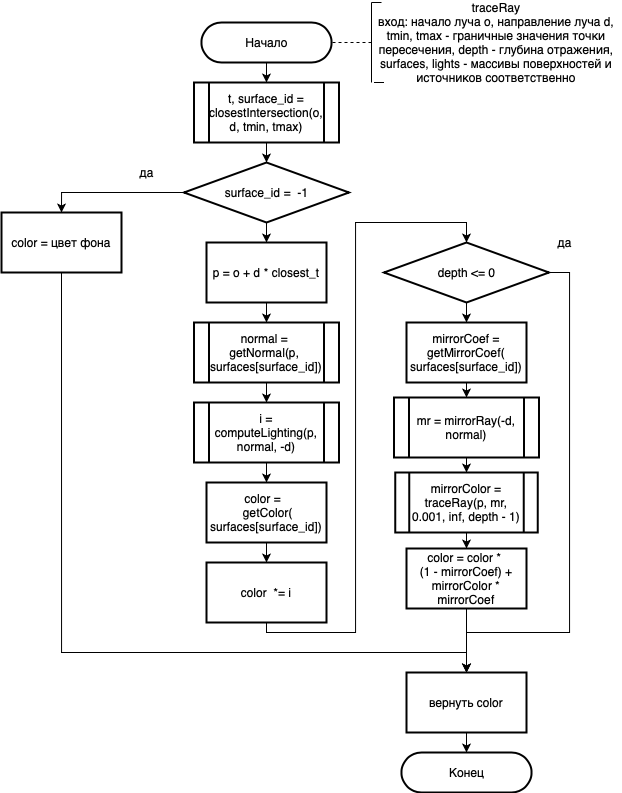

The diagram above was exported from draw.io. Its source (the exported page's mxGraphModel, read from the mxfile embedded in the PNG):
<mxGraphModel dx="1113" dy="1802" grid="1" gridSize="10" guides="1" tooltips="1" connect="1" arrows="1" fold="1" page="1" pageScale="1" pageWidth="827" pageHeight="1169" math="0" shadow="0">
  <root>
    <mxCell id="0" />
    <mxCell id="1" parent="0" />
    <mxCell id="FL0DAyjZnH36Y_myIR6g-1" value="" style="edgeStyle=orthogonalEdgeStyle;rounded=0;orthogonalLoop=1;jettySize=auto;html=1;" parent="1" source="FL0DAyjZnH36Y_myIR6g-2" edge="1">
      <mxGeometry relative="1" as="geometry">
        <mxPoint x="404.9655172413793" y="79.99999999999994" as="targetPoint" />
      </mxGeometry>
    </mxCell>
    <mxCell id="FL0DAyjZnH36Y_myIR6g-2" value="Начало" style="html=1;dashed=0;whitespace=wrap;shape=mxgraph.dfd.start;strokeWidth=2;" parent="1" vertex="1">
      <mxGeometry x="340" y="20" width="130" height="40" as="geometry" />
    </mxCell>
    <mxCell id="FL0DAyjZnH36Y_myIR6g-3" style="edgeStyle=orthogonalEdgeStyle;rounded=0;orthogonalLoop=1;jettySize=auto;html=1;exitX=0.5;exitY=1;exitDx=0;exitDy=0;entryX=0.5;entryY=0;entryDx=0;entryDy=0;entryPerimeter=0;" parent="1" edge="1">
      <mxGeometry relative="1" as="geometry">
        <mxPoint x="405" y="139.99999999999994" as="sourcePoint" />
        <mxPoint x="405" y="160" as="targetPoint" />
      </mxGeometry>
    </mxCell>
    <mxCell id="yDuOXBTKjmg-6nvsxK_d-11" style="edgeStyle=orthogonalEdgeStyle;rounded=0;orthogonalLoop=1;jettySize=auto;html=1;exitX=0.5;exitY=1;exitDx=0;exitDy=0;" edge="1" parent="1" source="FL0DAyjZnH36Y_myIR6g-6" target="yDuOXBTKjmg-6nvsxK_d-4">
      <mxGeometry relative="1" as="geometry" />
    </mxCell>
    <mxCell id="FL0DAyjZnH36Y_myIR6g-6" value="&lt;div&gt;p = o + d * closest_t&lt;/div&gt;" style="rounded=0;whiteSpace=wrap;html=1;strokeWidth=2;" parent="1" vertex="1">
      <mxGeometry x="345" y="240" width="120" height="60" as="geometry" />
    </mxCell>
    <mxCell id="FL0DAyjZnH36Y_myIR6g-7" value="Конец" style="html=1;dashed=0;whitespace=wrap;shape=mxgraph.dfd.start;strokeWidth=2;" parent="1" vertex="1">
      <mxGeometry x="540" y="750" width="130" height="40" as="geometry" />
    </mxCell>
    <mxCell id="FL0DAyjZnH36Y_myIR6g-20" value="t, surface_id = closestIntersection(o, d, tmin, tmax)" style="shape=process;whiteSpace=wrap;html=1;backgroundOutline=1;strokeWidth=2;" parent="1" vertex="1">
      <mxGeometry x="332.5" y="80" width="145" height="60" as="geometry" />
    </mxCell>
    <mxCell id="FL0DAyjZnH36Y_myIR6g-22" value="" style="endArrow=none;dashed=1;html=1;rounded=0;exitX=0;exitY=0.5;exitDx=0;exitDy=0;" parent="1" edge="1" source="FL0DAyjZnH36Y_myIR6g-26">
      <mxGeometry width="50" height="50" relative="1" as="geometry">
        <mxPoint x="290" y="40" as="sourcePoint" />
        <mxPoint x="470" y="40" as="targetPoint" />
      </mxGeometry>
    </mxCell>
    <mxCell id="FL0DAyjZnH36Y_myIR6g-23" value="" style="endArrow=none;html=1;rounded=0;" parent="1" edge="1">
      <mxGeometry width="50" height="50" relative="1" as="geometry">
        <mxPoint x="510" y="80" as="sourcePoint" />
        <mxPoint x="510" as="targetPoint" />
      </mxGeometry>
    </mxCell>
    <mxCell id="FL0DAyjZnH36Y_myIR6g-24" value="" style="endArrow=none;html=1;rounded=0;" parent="1" edge="1">
      <mxGeometry width="50" height="50" relative="1" as="geometry">
        <mxPoint x="522.5" y="80" as="sourcePoint" />
        <mxPoint x="512.5" y="80" as="targetPoint" />
      </mxGeometry>
    </mxCell>
    <mxCell id="FL0DAyjZnH36Y_myIR6g-25" value="" style="endArrow=none;html=1;rounded=0;" parent="1" edge="1">
      <mxGeometry width="50" height="50" relative="1" as="geometry">
        <mxPoint x="520" as="sourcePoint" />
        <mxPoint x="510" as="targetPoint" />
      </mxGeometry>
    </mxCell>
    <mxCell id="FL0DAyjZnH36Y_myIR6g-26" value="traceRay&lt;br&gt;вход: начало луча o, направление луча d, tmin, tmax - граничные значения точки пересечения, depth - глубина отражения, surfaces, lights - массивы поверхностей и источников соответственно" style="text;html=1;strokeColor=none;fillColor=none;align=center;verticalAlign=middle;whiteSpace=wrap;rounded=0;" parent="1" vertex="1">
      <mxGeometry x="510" y="12.5" width="250" height="55" as="geometry" />
    </mxCell>
    <mxCell id="yDuOXBTKjmg-6nvsxK_d-10" style="edgeStyle=orthogonalEdgeStyle;rounded=0;orthogonalLoop=1;jettySize=auto;html=1;exitX=0.5;exitY=1;exitDx=0;exitDy=0;" edge="1" parent="1" source="FL0DAyjZnH36Y_myIR6g-27" target="FL0DAyjZnH36Y_myIR6g-6">
      <mxGeometry relative="1" as="geometry" />
    </mxCell>
    <mxCell id="yDuOXBTKjmg-6nvsxK_d-33" style="edgeStyle=orthogonalEdgeStyle;rounded=0;orthogonalLoop=1;jettySize=auto;html=1;exitX=0;exitY=0.5;exitDx=0;exitDy=0;entryX=0.5;entryY=0;entryDx=0;entryDy=0;" edge="1" parent="1" source="FL0DAyjZnH36Y_myIR6g-27" target="FL0DAyjZnH36Y_myIR6g-29">
      <mxGeometry relative="1" as="geometry" />
    </mxCell>
    <mxCell id="FL0DAyjZnH36Y_myIR6g-27" value="surface_id = &amp;nbsp;-1" style="rhombus;whiteSpace=wrap;html=1;strokeWidth=2;" parent="1" vertex="1">
      <mxGeometry x="322.5" y="160" width="165" height="60" as="geometry" />
    </mxCell>
    <mxCell id="yDuOXBTKjmg-6nvsxK_d-40" style="edgeStyle=orthogonalEdgeStyle;rounded=0;orthogonalLoop=1;jettySize=auto;html=1;exitX=0.5;exitY=1;exitDx=0;exitDy=0;entryX=0.5;entryY=0;entryDx=0;entryDy=0;" edge="1" parent="1" source="FL0DAyjZnH36Y_myIR6g-29" target="yDuOXBTKjmg-6nvsxK_d-36">
      <mxGeometry relative="1" as="geometry">
        <Array as="points">
          <mxPoint x="200" y="650" />
          <mxPoint x="605" y="650" />
        </Array>
      </mxGeometry>
    </mxCell>
    <mxCell id="FL0DAyjZnH36Y_myIR6g-29" value="color = цвет фона" style="rounded=0;whiteSpace=wrap;html=1;strokeWidth=2;" parent="1" vertex="1">
      <mxGeometry x="140" y="210.00482758620697" width="120" height="60" as="geometry" />
    </mxCell>
    <mxCell id="FL0DAyjZnH36Y_myIR6g-32" value="да" style="text;html=1;align=center;verticalAlign=middle;resizable=0;points=[];autosize=1;strokeColor=none;fillColor=none;" parent="1" vertex="1">
      <mxGeometry x="270" y="160" width="30" height="20" as="geometry" />
    </mxCell>
    <mxCell id="yDuOXBTKjmg-6nvsxK_d-12" style="edgeStyle=orthogonalEdgeStyle;rounded=0;orthogonalLoop=1;jettySize=auto;html=1;exitX=0.5;exitY=1;exitDx=0;exitDy=0;" edge="1" parent="1" source="yDuOXBTKjmg-6nvsxK_d-4" target="yDuOXBTKjmg-6nvsxK_d-5">
      <mxGeometry relative="1" as="geometry" />
    </mxCell>
    <mxCell id="yDuOXBTKjmg-6nvsxK_d-4" value="normal =&amp;nbsp;&lt;div&gt;getNormal(p,&amp;nbsp;&lt;/div&gt;surfaces[surface_id])" style="shape=process;whiteSpace=wrap;html=1;backgroundOutline=1;strokeWidth=2;" vertex="1" parent="1">
      <mxGeometry x="332.5" y="320" width="145" height="60" as="geometry" />
    </mxCell>
    <mxCell id="yDuOXBTKjmg-6nvsxK_d-13" style="edgeStyle=orthogonalEdgeStyle;rounded=0;orthogonalLoop=1;jettySize=auto;html=1;exitX=0.5;exitY=1;exitDx=0;exitDy=0;" edge="1" parent="1" source="yDuOXBTKjmg-6nvsxK_d-5" target="yDuOXBTKjmg-6nvsxK_d-6">
      <mxGeometry relative="1" as="geometry" />
    </mxCell>
    <mxCell id="yDuOXBTKjmg-6nvsxK_d-5" value="i = computeLighting(p, normal, -d)" style="shape=process;whiteSpace=wrap;html=1;backgroundOutline=1;strokeWidth=2;" vertex="1" parent="1">
      <mxGeometry x="332.5" y="400" width="145" height="60" as="geometry" />
    </mxCell>
    <mxCell id="yDuOXBTKjmg-6nvsxK_d-14" style="edgeStyle=orthogonalEdgeStyle;rounded=0;orthogonalLoop=1;jettySize=auto;html=1;exitX=0.5;exitY=1;exitDx=0;exitDy=0;" edge="1" parent="1" source="yDuOXBTKjmg-6nvsxK_d-6" target="yDuOXBTKjmg-6nvsxK_d-8">
      <mxGeometry relative="1" as="geometry" />
    </mxCell>
    <mxCell id="yDuOXBTKjmg-6nvsxK_d-6" value="&lt;div&gt;color = &amp;nbsp;&lt;/div&gt;&amp;nbsp;getColor( surfaces[surface_id])" style="rounded=0;whiteSpace=wrap;html=1;strokeWidth=2;" vertex="1" parent="1">
      <mxGeometry x="345" y="480" width="120" height="60" as="geometry" />
    </mxCell>
    <mxCell id="yDuOXBTKjmg-6nvsxK_d-35" style="edgeStyle=orthogonalEdgeStyle;rounded=0;orthogonalLoop=1;jettySize=auto;html=1;exitX=0.5;exitY=1;exitDx=0;exitDy=0;entryX=0.5;entryY=0;entryDx=0;entryDy=0;" edge="1" parent="1" source="yDuOXBTKjmg-6nvsxK_d-8" target="yDuOXBTKjmg-6nvsxK_d-15">
      <mxGeometry relative="1" as="geometry">
        <Array as="points">
          <mxPoint x="405" y="630" />
          <mxPoint x="494" y="630" />
          <mxPoint x="494" y="220" />
          <mxPoint x="605" y="220" />
        </Array>
      </mxGeometry>
    </mxCell>
    <mxCell id="yDuOXBTKjmg-6nvsxK_d-8" value="color &amp;nbsp;*= i" style="rounded=0;whiteSpace=wrap;html=1;strokeWidth=2;" vertex="1" parent="1">
      <mxGeometry x="345" y="560" width="120" height="60" as="geometry" />
    </mxCell>
    <mxCell id="yDuOXBTKjmg-6nvsxK_d-41" style="edgeStyle=orthogonalEdgeStyle;rounded=0;orthogonalLoop=1;jettySize=auto;html=1;exitX=1;exitY=0.5;exitDx=0;exitDy=0;entryX=0.5;entryY=0;entryDx=0;entryDy=0;" edge="1" parent="1" source="yDuOXBTKjmg-6nvsxK_d-15" target="yDuOXBTKjmg-6nvsxK_d-36">
      <mxGeometry relative="1" as="geometry">
        <Array as="points">
          <mxPoint x="708" y="270" />
          <mxPoint x="708" y="630" />
          <mxPoint x="605" y="630" />
        </Array>
      </mxGeometry>
    </mxCell>
    <mxCell id="yDuOXBTKjmg-6nvsxK_d-42" style="edgeStyle=orthogonalEdgeStyle;rounded=0;orthogonalLoop=1;jettySize=auto;html=1;exitX=0.5;exitY=1;exitDx=0;exitDy=0;" edge="1" parent="1" source="yDuOXBTKjmg-6nvsxK_d-15" target="yDuOXBTKjmg-6nvsxK_d-27">
      <mxGeometry relative="1" as="geometry" />
    </mxCell>
    <mxCell id="yDuOXBTKjmg-6nvsxK_d-15" value="depth &amp;lt;= 0" style="rhombus;whiteSpace=wrap;html=1;strokeWidth=2;" vertex="1" parent="1">
      <mxGeometry x="522.5" y="240" width="165" height="60" as="geometry" />
    </mxCell>
    <mxCell id="yDuOXBTKjmg-6nvsxK_d-37" style="edgeStyle=orthogonalEdgeStyle;rounded=0;orthogonalLoop=1;jettySize=auto;html=1;exitX=0.5;exitY=1;exitDx=0;exitDy=0;" edge="1" parent="1" source="yDuOXBTKjmg-6nvsxK_d-17" target="yDuOXBTKjmg-6nvsxK_d-25">
      <mxGeometry relative="1" as="geometry" />
    </mxCell>
    <mxCell id="yDuOXBTKjmg-6nvsxK_d-17" value="mirrorColor = traceRay(p, mr, 0.001, inf, depth - 1)" style="shape=process;whiteSpace=wrap;html=1;backgroundOutline=1;strokeWidth=2;" vertex="1" parent="1">
      <mxGeometry x="533.75" y="470" width="142.5" height="60" as="geometry" />
    </mxCell>
    <mxCell id="yDuOXBTKjmg-6nvsxK_d-38" style="edgeStyle=orthogonalEdgeStyle;rounded=0;orthogonalLoop=1;jettySize=auto;html=1;exitX=0.5;exitY=1;exitDx=0;exitDy=0;" edge="1" parent="1" source="yDuOXBTKjmg-6nvsxK_d-25" target="yDuOXBTKjmg-6nvsxK_d-36">
      <mxGeometry relative="1" as="geometry" />
    </mxCell>
    <mxCell id="yDuOXBTKjmg-6nvsxK_d-25" value="color = color * &lt;br&gt;(1 - mirrorCoef) + mirrorColor * mirrorCoef" style="rounded=0;whiteSpace=wrap;html=1;strokeWidth=2;" vertex="1" parent="1">
      <mxGeometry x="545" y="546" width="120" height="60" as="geometry" />
    </mxCell>
    <mxCell id="yDuOXBTKjmg-6nvsxK_d-45" style="edgeStyle=orthogonalEdgeStyle;rounded=0;orthogonalLoop=1;jettySize=auto;html=1;exitX=0.5;exitY=1;exitDx=0;exitDy=0;entryX=0.5;entryY=0;entryDx=0;entryDy=0;" edge="1" parent="1" source="yDuOXBTKjmg-6nvsxK_d-26" target="yDuOXBTKjmg-6nvsxK_d-17">
      <mxGeometry relative="1" as="geometry" />
    </mxCell>
    <mxCell id="yDuOXBTKjmg-6nvsxK_d-26" value="mr = mirrorRay(-d, normal)" style="shape=process;whiteSpace=wrap;html=1;backgroundOutline=1;strokeWidth=2;" vertex="1" parent="1">
      <mxGeometry x="532.5" y="395" width="145" height="60" as="geometry" />
    </mxCell>
    <mxCell id="yDuOXBTKjmg-6nvsxK_d-47" style="edgeStyle=orthogonalEdgeStyle;rounded=0;orthogonalLoop=1;jettySize=auto;html=1;exitX=0.5;exitY=1;exitDx=0;exitDy=0;entryX=0.5;entryY=0;entryDx=0;entryDy=0;" edge="1" parent="1" source="yDuOXBTKjmg-6nvsxK_d-27" target="yDuOXBTKjmg-6nvsxK_d-26">
      <mxGeometry relative="1" as="geometry" />
    </mxCell>
    <mxCell id="yDuOXBTKjmg-6nvsxK_d-27" value="&lt;div&gt;mirrorCoef =&lt;/div&gt;getMirrorCoef(&lt;br&gt;surfaces[surface_id])" style="rounded=0;whiteSpace=wrap;html=1;strokeWidth=2;" vertex="1" parent="1">
      <mxGeometry x="545" y="320" width="120" height="60" as="geometry" />
    </mxCell>
    <mxCell id="yDuOXBTKjmg-6nvsxK_d-39" style="edgeStyle=orthogonalEdgeStyle;rounded=0;orthogonalLoop=1;jettySize=auto;html=1;exitX=0.5;exitY=1;exitDx=0;exitDy=0;" edge="1" parent="1" source="yDuOXBTKjmg-6nvsxK_d-36" target="FL0DAyjZnH36Y_myIR6g-7">
      <mxGeometry relative="1" as="geometry" />
    </mxCell>
    <mxCell id="yDuOXBTKjmg-6nvsxK_d-36" value="вернуть color" style="rounded=0;whiteSpace=wrap;html=1;strokeWidth=2;" vertex="1" parent="1">
      <mxGeometry x="545" y="670" width="120" height="60" as="geometry" />
    </mxCell>
    <mxCell id="yDuOXBTKjmg-6nvsxK_d-48" value="да" style="text;html=1;align=center;verticalAlign=middle;resizable=0;points=[];autosize=1;strokeColor=none;fillColor=none;" vertex="1" parent="1">
      <mxGeometry x="687.5" y="230" width="30" height="20" as="geometry" />
    </mxCell>
  </root>
</mxGraphModel>